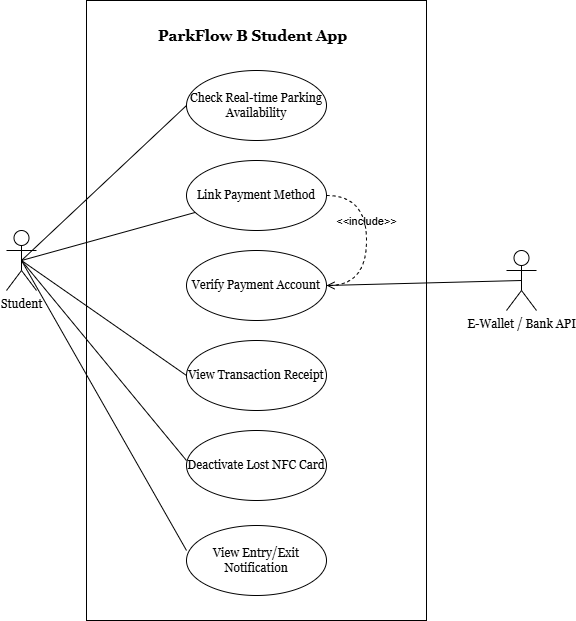

The diagram above was exported from draw.io. Its source (the exported page's mxGraphModel, read from the mxfile embedded in the PNG):
<mxGraphModel dx="1958" dy="595" grid="1" gridSize="10" guides="1" tooltips="1" connect="1" arrows="1" fold="1" page="1" pageScale="1" pageWidth="827" pageHeight="1169" math="0" shadow="0">
  <root>
    <mxCell id="0" />
    <mxCell id="1" parent="0" />
    <mxCell id="ORg3m509fAtDJ9b8_6CZ-1" parent="1" style="html=1;whiteSpace=wrap;fontFamily=Georgia;" value="" vertex="1">
      <mxGeometry height="620" width="340" x="50" y="150" as="geometry" />
    </mxCell>
    <mxCell id="ORg3m509fAtDJ9b8_6CZ-2" parent="1" style="ellipse;whiteSpace=wrap;html=1;fontFamily=Georgia;" value="Check Real-time Parking Availability" vertex="1">
      <mxGeometry height="70" width="140" x="150" y="220" as="geometry" />
    </mxCell>
    <mxCell id="ORg3m509fAtDJ9b8_6CZ-3" parent="1" style="ellipse;whiteSpace=wrap;html=1;fontFamily=Georgia;" value="Link Payment Method" vertex="1">
      <mxGeometry height="70" width="140" x="150" y="310" as="geometry" />
    </mxCell>
    <mxCell id="ORg3m509fAtDJ9b8_6CZ-4" parent="1" style="ellipse;whiteSpace=wrap;html=1;fontFamily=Georgia;" value="View Transaction Receipt" vertex="1">
      <mxGeometry height="70" width="140" x="150" y="490" as="geometry" />
    </mxCell>
    <mxCell id="ORg3m509fAtDJ9b8_6CZ-5" parent="1" style="ellipse;whiteSpace=wrap;html=1;fontFamily=Georgia;" value="Deactivate Lost NFC Card" vertex="1">
      <mxGeometry height="70" width="140" x="150" y="580" as="geometry" />
    </mxCell>
    <mxCell id="ORg3m509fAtDJ9b8_6CZ-6" parent="1" style="shape=umlActor;verticalLabelPosition=bottom;verticalAlign=top;html=1;fontFamily=Georgia;" value="Student" vertex="1">
      <mxGeometry height="60" width="30" x="-30" y="380" as="geometry" />
    </mxCell>
    <mxCell id="ORg3m509fAtDJ9b8_6CZ-8" edge="1" parent="1" source="ORg3m509fAtDJ9b8_6CZ-6" style="endArrow=none;html=1;rounded=0;exitX=0.5;exitY=0.5;exitDx=0;exitDy=0;exitPerimeter=0;entryX=0;entryY=0.5;entryDx=0;entryDy=0;fontFamily=Georgia;" target="ORg3m509fAtDJ9b8_6CZ-2" value="">
      <mxGeometry height="50" relative="1" width="50" as="geometry">
        <mxPoint x="60" y="370" as="sourcePoint" />
        <mxPoint x="110" y="320" as="targetPoint" />
      </mxGeometry>
    </mxCell>
    <mxCell id="ORg3m509fAtDJ9b8_6CZ-9" edge="1" parent="1" source="ORg3m509fAtDJ9b8_6CZ-6" style="endArrow=none;html=1;rounded=0;exitX=0.5;exitY=0.5;exitDx=0;exitDy=0;exitPerimeter=0;fontFamily=Georgia;" target="ORg3m509fAtDJ9b8_6CZ-3" value="">
      <mxGeometry height="50" relative="1" width="50" as="geometry">
        <mxPoint x="25" y="370" as="sourcePoint" />
        <mxPoint x="160" y="265" as="targetPoint" />
      </mxGeometry>
    </mxCell>
    <mxCell id="ORg3m509fAtDJ9b8_6CZ-10" edge="1" parent="1" source="ORg3m509fAtDJ9b8_6CZ-6" style="endArrow=none;html=1;rounded=0;exitX=0.5;exitY=0.5;exitDx=0;exitDy=0;exitPerimeter=0;entryX=0;entryY=0.5;entryDx=0;entryDy=0;fontFamily=Georgia;" target="ORg3m509fAtDJ9b8_6CZ-4" value="">
      <mxGeometry height="50" relative="1" width="50" as="geometry">
        <mxPoint x="25" y="370" as="sourcePoint" />
        <mxPoint x="161" y="360" as="targetPoint" />
      </mxGeometry>
    </mxCell>
    <mxCell id="ORg3m509fAtDJ9b8_6CZ-11" edge="1" parent="1" source="ORg3m509fAtDJ9b8_6CZ-6" style="endArrow=none;html=1;rounded=0;exitX=0.5;exitY=0.5;exitDx=0;exitDy=0;exitPerimeter=0;entryX=0;entryY=0.429;entryDx=0;entryDy=0;entryPerimeter=0;fontFamily=Georgia;" target="ORg3m509fAtDJ9b8_6CZ-5" value="">
      <mxGeometry height="50" relative="1" width="50" as="geometry">
        <mxPoint x="25" y="370" as="sourcePoint" />
        <mxPoint x="160" y="445" as="targetPoint" />
      </mxGeometry>
    </mxCell>
    <mxCell id="ORg3m509fAtDJ9b8_6CZ-12" parent="1" style="ellipse;whiteSpace=wrap;html=1;fontFamily=Georgia;" value="View Entry/Exit Notification" vertex="1">
      <mxGeometry height="70" width="140" x="150" y="675" as="geometry" />
    </mxCell>
    <mxCell id="ORg3m509fAtDJ9b8_6CZ-13" edge="1" parent="1" source="ORg3m509fAtDJ9b8_6CZ-6" style="endArrow=none;html=1;rounded=0;exitX=0.5;exitY=0.5;exitDx=0;exitDy=0;exitPerimeter=0;entryX=0;entryY=0.357;entryDx=0;entryDy=0;entryPerimeter=0;fontFamily=Georgia;" target="ORg3m509fAtDJ9b8_6CZ-12" value="">
      <mxGeometry height="50" relative="1" width="50" as="geometry">
        <mxPoint x="25" y="370" as="sourcePoint" />
        <mxPoint x="160" y="530" as="targetPoint" />
      </mxGeometry>
    </mxCell>
    <mxCell id="ORg3m509fAtDJ9b8_6CZ-16" parent="1" style="shape=umlActor;verticalLabelPosition=bottom;verticalAlign=top;html=1;fontFamily=Georgia;" value="E-Wallet / Bank API" vertex="1">
      <mxGeometry height="60" width="30" x="470" y="400" as="geometry" />
    </mxCell>
    <mxCell id="ORg3m509fAtDJ9b8_6CZ-18" parent="1" style="text;whiteSpace=wrap;fontStyle=1;fontSize=15;fontFamily=Georgia;" value="ParkFlow B Student App" vertex="1">
      <mxGeometry height="40" width="210" x="120" y="170" as="geometry" />
    </mxCell>
    <mxCell id="ORg3m509fAtDJ9b8_6CZ-19" parent="1" style="ellipse;whiteSpace=wrap;html=1;fontFamily=Georgia;" value="Verify Payment Account" vertex="1">
      <mxGeometry height="70" width="140" x="150" y="400" as="geometry" />
    </mxCell>
    <mxCell id="ORg3m509fAtDJ9b8_6CZ-20" edge="1" parent="1" source="ORg3m509fAtDJ9b8_6CZ-19" style="endArrow=none;html=1;rounded=0;exitX=1;exitY=0.5;exitDx=0;exitDy=0;entryX=0.5;entryY=0.5;entryDx=0;entryDy=0;entryPerimeter=0;fontFamily=Georgia;" target="ORg3m509fAtDJ9b8_6CZ-16" value="">
      <mxGeometry height="50" relative="1" width="50" as="geometry">
        <mxPoint x="300" y="355" as="sourcePoint" />
        <mxPoint x="465" y="355" as="targetPoint" />
      </mxGeometry>
    </mxCell>
    <mxCell id="ORg3m509fAtDJ9b8_6CZ-21" edge="1" parent="1" source="ORg3m509fAtDJ9b8_6CZ-3" style="edgeStyle=orthogonalEdgeStyle;html=1;endArrow=open;verticalAlign=bottom;dashed=1;labelBackgroundColor=none;rounded=0;exitX=1;exitY=0.5;exitDx=0;exitDy=0;curved=1;entryX=1;entryY=0.5;entryDx=0;entryDy=0;" target="ORg3m509fAtDJ9b8_6CZ-19" value="&amp;lt;&amp;lt;include&amp;gt;&amp;gt;">
      <mxGeometry relative="1" width="160" x="-0.1176" as="geometry">
        <mxPoint as="offset" />
        <Array as="points">
          <mxPoint x="330" y="345" />
          <mxPoint x="330" y="435" />
        </Array>
        <mxPoint x="290" y="470" as="sourcePoint" />
        <mxPoint x="289" y="435" as="targetPoint" />
      </mxGeometry>
    </mxCell>
  </root>
</mxGraphModel>